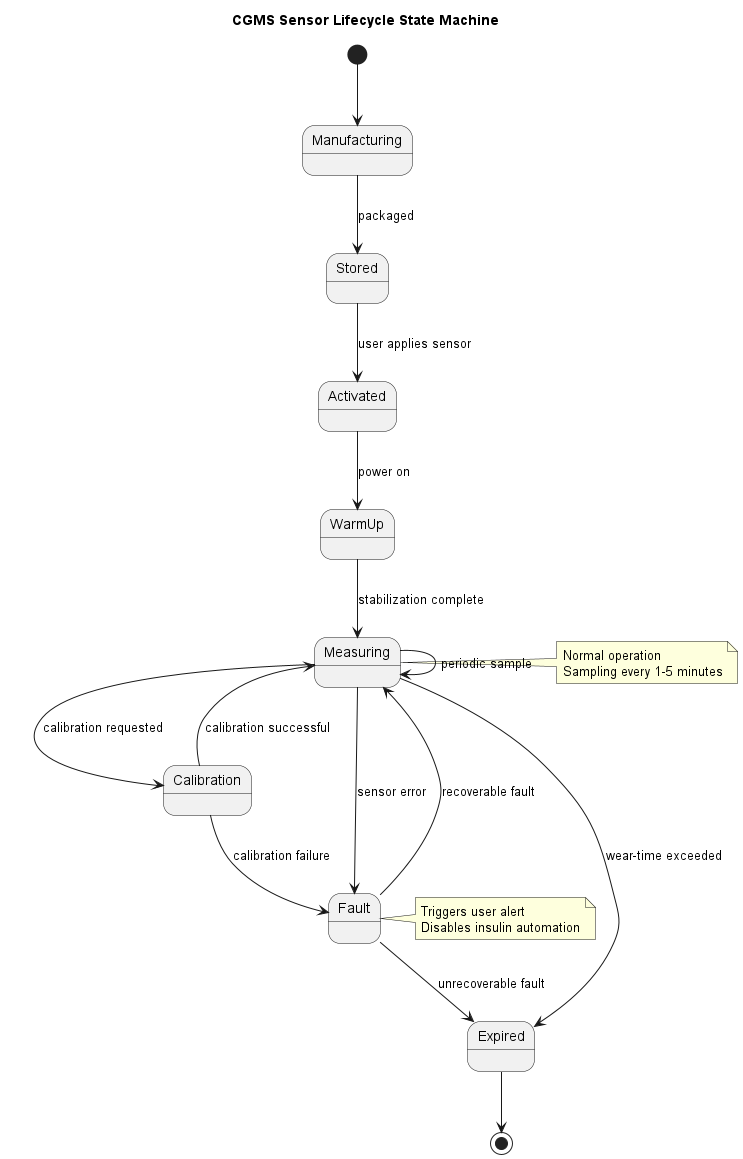

The diagram above was rendered by PlantUML. Its source (embedded in the PNG):
@startuml cgms_sensor_state
title CGMS Sensor Lifecycle State Machine

[*] --> Manufacturing

Manufacturing --> Stored : packaged
Stored --> Activated : user applies sensor
Activated --> WarmUp : power on

WarmUp --> Measuring : stabilization complete
Measuring --> Measuring : periodic sample

Measuring --> Calibration : calibration requested
Calibration --> Measuring : calibration successful

Measuring --> Fault : sensor error
Calibration --> Fault : calibration failure

Fault --> Measuring : recoverable fault
Fault --> Expired : unrecoverable fault

Measuring --> Expired : wear-time exceeded
Expired --> [*]

note right of Measuring
Normal operation
Sampling every 1-5 minutes
end note

note right of Fault
Triggers user alert
Disables insulin automation
end note

@enduml